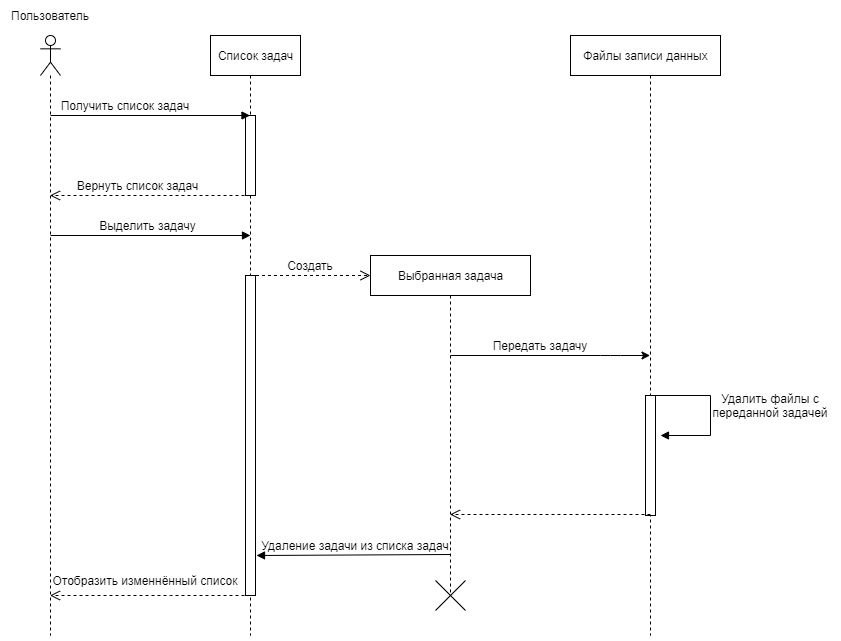

The diagram above was exported from draw.io. Its source (the exported page's mxGraphModel, read from the mxfile embedded in the PNG):
<mxGraphModel dx="868" dy="393" grid="1" gridSize="10" guides="1" tooltips="1" connect="1" arrows="1" fold="1" page="1" pageScale="1" pageWidth="827" pageHeight="1169" math="0" shadow="0">
  <root>
    <mxCell id="uA6jBuTM75oY2HYQX7G5-0" />
    <mxCell id="uA6jBuTM75oY2HYQX7G5-1" parent="uA6jBuTM75oY2HYQX7G5-0" />
    <mxCell id="5GulaGQQjgI1_oWIfSIh-0" value="&lt;font style=&quot;vertical-align: inherit&quot;&gt;&lt;font style=&quot;vertical-align: inherit&quot;&gt;Список задач&lt;/font&gt;&lt;/font&gt;" style="html=1;" parent="uA6jBuTM75oY2HYQX7G5-1" vertex="1">
      <mxGeometry x="440" y="40" width="90" height="40" as="geometry" />
    </mxCell>
    <mxCell id="5GulaGQQjgI1_oWIfSIh-1" value="&lt;font style=&quot;vertical-align: inherit&quot;&gt;&lt;font style=&quot;vertical-align: inherit&quot;&gt;Выбранная задача&lt;/font&gt;&lt;/font&gt;" style="html=1;" parent="uA6jBuTM75oY2HYQX7G5-1" vertex="1">
      <mxGeometry x="600" y="260" width="160" height="40" as="geometry" />
    </mxCell>
    <mxCell id="5GulaGQQjgI1_oWIfSIh-2" value="&lt;font style=&quot;vertical-align: inherit&quot;&gt;&lt;font style=&quot;vertical-align: inherit&quot;&gt;Файлы записи данных&lt;/font&gt;&lt;/font&gt;" style="html=1;" parent="uA6jBuTM75oY2HYQX7G5-1" vertex="1">
      <mxGeometry x="800" y="40" width="150" height="40" as="geometry" />
    </mxCell>
    <mxCell id="5GulaGQQjgI1_oWIfSIh-3" value="" style="shape=umlLifeline;participant=umlEntity;perimeter=lifelinePerimeter;whiteSpace=wrap;html=1;container=1;collapsible=0;recursiveResize=0;verticalAlign=top;spacingTop=36;outlineConnect=0;size=0;" parent="uA6jBuTM75oY2HYQX7G5-1" vertex="1">
      <mxGeometry x="470" y="80" width="20" height="560" as="geometry" />
    </mxCell>
    <mxCell id="5GulaGQQjgI1_oWIfSIh-20" value="" style="html=1;points=[];perimeter=orthogonalPerimeter;" parent="5GulaGQQjgI1_oWIfSIh-3" vertex="1">
      <mxGeometry x="5" y="40" width="10" height="80" as="geometry" />
    </mxCell>
    <mxCell id="5GulaGQQjgI1_oWIfSIh-4" value="" style="shape=umlLifeline;participant=umlEntity;perimeter=lifelinePerimeter;whiteSpace=wrap;html=1;container=1;collapsible=0;recursiveResize=0;verticalAlign=top;spacingTop=36;outlineConnect=0;size=0;" parent="uA6jBuTM75oY2HYQX7G5-1" vertex="1">
      <mxGeometry x="645" y="300" width="70" height="300" as="geometry" />
    </mxCell>
    <mxCell id="5GulaGQQjgI1_oWIfSIh-5" value="" style="shape=umlDestroy;" parent="5GulaGQQjgI1_oWIfSIh-4" vertex="1">
      <mxGeometry x="20" y="285" width="30" height="30" as="geometry" />
    </mxCell>
    <mxCell id="5GulaGQQjgI1_oWIfSIh-6" value="" style="shape=umlLifeline;participant=umlEntity;perimeter=lifelinePerimeter;whiteSpace=wrap;html=1;container=1;collapsible=0;recursiveResize=0;verticalAlign=top;spacingTop=36;outlineConnect=0;size=0;" parent="uA6jBuTM75oY2HYQX7G5-1" vertex="1">
      <mxGeometry x="860" y="80" width="40" height="560" as="geometry" />
    </mxCell>
    <mxCell id="5GulaGQQjgI1_oWIfSIh-7" value="" style="html=1;points=[];perimeter=orthogonalPerimeter;" parent="5GulaGQQjgI1_oWIfSIh-6" vertex="1">
      <mxGeometry x="15" y="320" width="10" height="120" as="geometry" />
    </mxCell>
    <mxCell id="5GulaGQQjgI1_oWIfSIh-8" value="self call" style="edgeStyle=orthogonalEdgeStyle;html=1;align=left;spacingLeft=2;endArrow=block;rounded=0;" parent="5GulaGQQjgI1_oWIfSIh-6" edge="1">
      <mxGeometry x="-0.2162" y="653" relative="1" as="geometry">
        <mxPoint x="22" y="320" as="sourcePoint" />
        <Array as="points">
          <mxPoint x="80" y="320" />
          <mxPoint x="80" y="360" />
        </Array>
        <mxPoint x="30" y="360" as="targetPoint" />
        <mxPoint x="-73" y="-300" as="offset" />
      </mxGeometry>
    </mxCell>
    <mxCell id="5GulaGQQjgI1_oWIfSIh-9" value="dispatch" style="html=1;verticalAlign=bottom;endArrow=block;" parent="uA6jBuTM75oY2HYQX7G5-1" target="5GulaGQQjgI1_oWIfSIh-3" edge="1">
      <mxGeometry x="1" y="-1171" relative="1" as="geometry">
        <mxPoint x="280" y="120" as="sourcePoint" />
        <mxPoint x="440" y="120" as="targetPoint" />
        <mxPoint x="1170" y="-1121" as="offset" />
      </mxGeometry>
    </mxCell>
    <mxCell id="5GulaGQQjgI1_oWIfSIh-10" value="Получить список задач" style="text;html=1;strokeColor=none;fillColor=none;align=center;verticalAlign=middle;whiteSpace=wrap;rounded=0;" parent="uA6jBuTM75oY2HYQX7G5-1" vertex="1">
      <mxGeometry x="280" y="100" width="150" height="20" as="geometry" />
    </mxCell>
    <mxCell id="5GulaGQQjgI1_oWIfSIh-11" value="dispatch" style="html=1;verticalAlign=bottom;endArrow=block;entryX=0;entryY=0;" parent="uA6jBuTM75oY2HYQX7G5-1" edge="1">
      <mxGeometry x="1" y="-763" relative="1" as="geometry">
        <mxPoint x="280" y="240" as="sourcePoint" />
        <mxPoint x="480" y="240.0000000000001" as="targetPoint" />
        <mxPoint x="760" y="-693" as="offset" />
      </mxGeometry>
    </mxCell>
    <mxCell id="5GulaGQQjgI1_oWIfSIh-12" value="" style="endArrow=classic;html=1;exitX=0;exitY=1;exitDx=0;exitDy=0;" parent="uA6jBuTM75oY2HYQX7G5-1" source="5GulaGQQjgI1_oWIfSIh-13" target="5GulaGQQjgI1_oWIfSIh-6" edge="1">
      <mxGeometry width="50" height="50" relative="1" as="geometry">
        <mxPoint x="680" y="320" as="sourcePoint" />
        <mxPoint x="730" y="270" as="targetPoint" />
        <Array as="points">
          <mxPoint x="840" y="360" />
        </Array>
      </mxGeometry>
    </mxCell>
    <mxCell id="5GulaGQQjgI1_oWIfSIh-13" value="Передать задачу" style="text;html=1;strokeColor=none;fillColor=none;align=center;verticalAlign=middle;whiteSpace=wrap;rounded=0;" parent="uA6jBuTM75oY2HYQX7G5-1" vertex="1">
      <mxGeometry x="680" y="340" width="180" height="20" as="geometry" />
    </mxCell>
    <mxCell id="5GulaGQQjgI1_oWIfSIh-14" value="Удалить файлы с переданной задачей" style="text;html=1;strokeColor=none;fillColor=none;align=center;verticalAlign=middle;whiteSpace=wrap;rounded=0;" parent="uA6jBuTM75oY2HYQX7G5-1" vertex="1">
      <mxGeometry x="940" y="400" width="120" height="20" as="geometry" />
    </mxCell>
    <mxCell id="5GulaGQQjgI1_oWIfSIh-15" value="return" style="html=1;verticalAlign=bottom;endArrow=open;dashed=1;endSize=8;" parent="uA6jBuTM75oY2HYQX7G5-1" target="5GulaGQQjgI1_oWIfSIh-4" edge="1">
      <mxGeometry x="-1" y="-355" relative="1" as="geometry">
        <mxPoint x="880" y="519" as="sourcePoint" />
        <mxPoint x="690" y="519" as="targetPoint" />
        <mxPoint x="330" y="225" as="offset" />
      </mxGeometry>
    </mxCell>
    <mxCell id="5GulaGQQjgI1_oWIfSIh-16" value="dispatch" style="html=1;verticalAlign=bottom;endArrow=block;entryX=1.1;entryY=0.875;entryDx=0;entryDy=0;entryPerimeter=0;" parent="uA6jBuTM75oY2HYQX7G5-1" target="5GulaGQQjgI1_oWIfSIh-28" edge="1">
      <mxGeometry x="-1" y="-700" width="80" relative="1" as="geometry">
        <mxPoint x="680" y="559" as="sourcePoint" />
        <mxPoint x="480" y="559" as="targetPoint" />
        <mxPoint x="690" y="581" as="offset" />
      </mxGeometry>
    </mxCell>
    <mxCell id="5GulaGQQjgI1_oWIfSIh-17" value="Удаление задачи из списка задач" style="text;html=1;strokeColor=none;fillColor=none;align=center;verticalAlign=middle;whiteSpace=wrap;rounded=0;" parent="uA6jBuTM75oY2HYQX7G5-1" vertex="1">
      <mxGeometry x="490" y="540" width="190" height="20" as="geometry" />
    </mxCell>
    <mxCell id="5GulaGQQjgI1_oWIfSIh-18" value="return" style="html=1;verticalAlign=bottom;endArrow=open;dashed=1;endSize=8;" parent="uA6jBuTM75oY2HYQX7G5-1" edge="1">
      <mxGeometry x="-1" y="-849" relative="1" as="geometry">
        <mxPoint x="480" y="600" as="sourcePoint" />
        <mxPoint x="279.5" y="600" as="targetPoint" />
        <mxPoint x="840" y="729" as="offset" />
        <Array as="points">
          <mxPoint x="390" y="600" />
        </Array>
      </mxGeometry>
    </mxCell>
    <mxCell id="5GulaGQQjgI1_oWIfSIh-19" value="Выделить задачу" style="text;html=1;strokeColor=none;fillColor=none;align=center;verticalAlign=middle;whiteSpace=wrap;rounded=0;" parent="uA6jBuTM75oY2HYQX7G5-1" vertex="1">
      <mxGeometry x="285" y="220" width="185" height="20" as="geometry" />
    </mxCell>
    <mxCell id="5GulaGQQjgI1_oWIfSIh-21" value="return" style="html=1;verticalAlign=bottom;endArrow=open;dashed=1;endSize=8;entryX=0;entryY=0.5;entryDx=0;entryDy=0;" parent="uA6jBuTM75oY2HYQX7G5-1" source="5GulaGQQjgI1_oWIfSIh-3" target="5GulaGQQjgI1_oWIfSIh-1" edge="1">
      <mxGeometry x="1" y="-623" relative="1" as="geometry">
        <mxPoint x="500" y="280" as="sourcePoint" />
        <mxPoint x="520" y="350" as="targetPoint" />
        <Array as="points" />
        <mxPoint x="620" y="-563" as="offset" />
      </mxGeometry>
    </mxCell>
    <mxCell id="5GulaGQQjgI1_oWIfSIh-22" value="Создать" style="text;html=1;strokeColor=none;fillColor=none;align=center;verticalAlign=middle;whiteSpace=wrap;rounded=0;" parent="uA6jBuTM75oY2HYQX7G5-1" vertex="1">
      <mxGeometry x="500" y="260" width="80" height="20" as="geometry" />
    </mxCell>
    <mxCell id="5GulaGQQjgI1_oWIfSIh-23" value="return" style="html=1;verticalAlign=bottom;endArrow=open;dashed=1;endSize=8;" parent="uA6jBuTM75oY2HYQX7G5-1" edge="1">
      <mxGeometry x="-1" y="847" relative="1" as="geometry">
        <mxPoint x="480" y="200" as="sourcePoint" />
        <mxPoint x="279.5" y="200" as="targetPoint" />
        <mxPoint x="840" y="-737" as="offset" />
      </mxGeometry>
    </mxCell>
    <mxCell id="5GulaGQQjgI1_oWIfSIh-24" value="Вернуть список задач" style="text;html=1;strokeColor=none;fillColor=none;align=center;verticalAlign=middle;whiteSpace=wrap;rounded=0;" parent="uA6jBuTM75oY2HYQX7G5-1" vertex="1">
      <mxGeometry x="285" y="180" width="165" height="20" as="geometry" />
    </mxCell>
    <mxCell id="5GulaGQQjgI1_oWIfSIh-25" value="Отобразить изменнённый список" style="text;html=1;strokeColor=none;fillColor=none;align=center;verticalAlign=middle;whiteSpace=wrap;rounded=0;" parent="uA6jBuTM75oY2HYQX7G5-1" vertex="1">
      <mxGeometry x="280" y="575" width="190" height="20" as="geometry" />
    </mxCell>
    <mxCell id="5GulaGQQjgI1_oWIfSIh-26" value="" style="shape=umlLifeline;participant=umlActor;perimeter=lifelinePerimeter;whiteSpace=wrap;html=1;container=1;collapsible=0;recursiveResize=0;verticalAlign=top;spacingTop=36;outlineConnect=0;" parent="uA6jBuTM75oY2HYQX7G5-1" vertex="1">
      <mxGeometry x="270" y="40" width="20" height="600" as="geometry" />
    </mxCell>
    <mxCell id="5GulaGQQjgI1_oWIfSIh-27" value="Пользователь" style="text;html=1;strokeColor=none;fillColor=none;align=center;verticalAlign=middle;whiteSpace=wrap;rounded=0;" parent="uA6jBuTM75oY2HYQX7G5-1" vertex="1">
      <mxGeometry x="235" y="10" width="90" height="20" as="geometry" />
    </mxCell>
    <mxCell id="5GulaGQQjgI1_oWIfSIh-28" value="" style="html=1;points=[];perimeter=orthogonalPerimeter;" parent="uA6jBuTM75oY2HYQX7G5-1" vertex="1">
      <mxGeometry x="475" y="280" width="10" height="320" as="geometry" />
    </mxCell>
  </root>
</mxGraphModel>